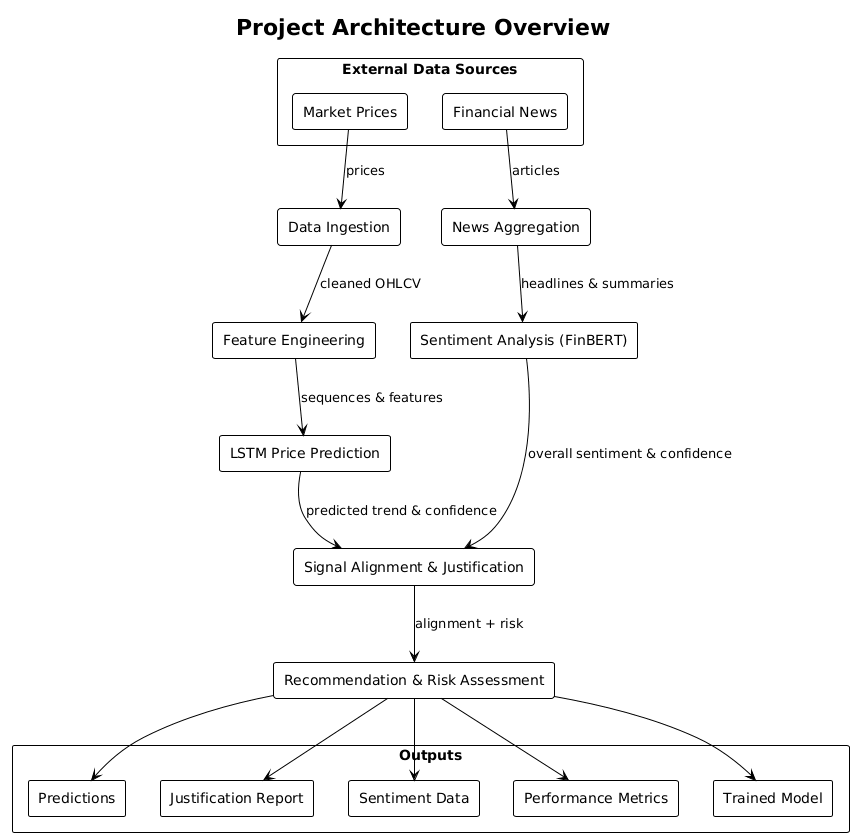

The diagram above was rendered by PlantUML. Its source (embedded in the PNG):
@startuml
!theme plain
top to bottom direction
title Project Architecture Overview

rectangle "External Data Sources" as Sources {
  rectangle "Market Prices" as MarketPrices
  rectangle "Financial News" as FinancialNews
}

rectangle "Data Ingestion" as Ingest
rectangle "Feature Engineering" as Features
rectangle "LSTM Price Prediction" as Predictor
rectangle "News Aggregation" as NewsAgg
rectangle "Sentiment Analysis (FinBERT)" as Sentiment
rectangle "Signal Alignment & Justification" as Align
rectangle "Recommendation & Risk Assessment" as Reco

rectangle "Outputs" as Outputs {
  rectangle "Predictions" as OutPred
  rectangle "Justification Report" as OutJust
  rectangle "Sentiment Data" as OutSent
  rectangle "Performance Metrics" as OutMetrics
  rectangle "Trained Model" as OutModel
}

MarketPrices --> Ingest : prices
FinancialNews --> NewsAgg : articles
Ingest --> Features : cleaned OHLCV
Features --> Predictor : sequences & features
NewsAgg --> Sentiment : headlines & summaries
Predictor --> Align : predicted trend & confidence
Sentiment --> Align : overall sentiment & confidence
Align --> Reco : alignment + risk
Reco --> OutPred
Reco --> OutJust
Reco --> OutSent
Reco --> OutMetrics
Reco --> OutModel
@enduml